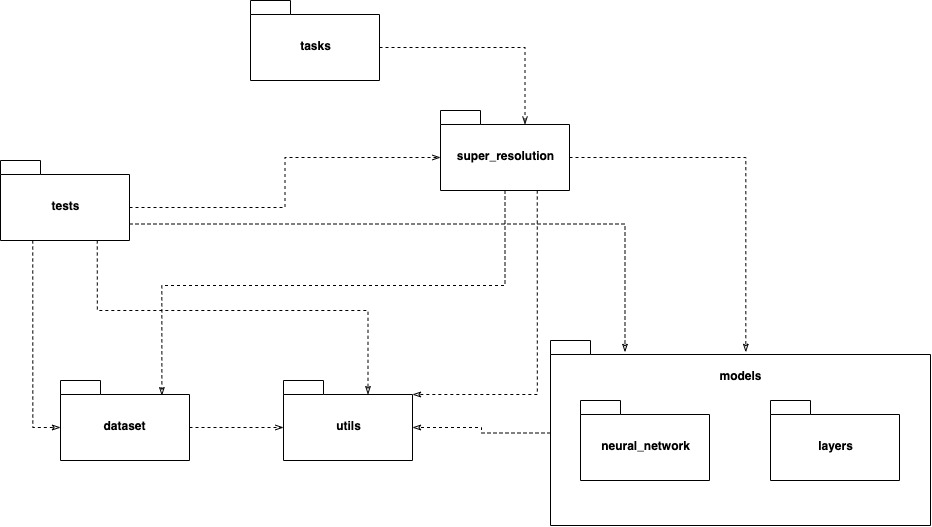

The diagram above was exported from draw.io. Its source (the exported page's mxGraphModel, read from the mxfile embedded in the PNG):
<mxGraphModel dx="1577" dy="1035" grid="1" gridSize="10" guides="1" tooltips="1" connect="1" arrows="1" fold="1" page="1" pageScale="1" pageWidth="827" pageHeight="1169" background="#ffffff" math="0" shadow="0">
  <root>
    <mxCell id="0" />
    <mxCell id="1" parent="0" />
    <mxCell id="EJTdpc_no8uUY0A-Bd8U-46" style="edgeStyle=orthogonalEdgeStyle;rounded=0;orthogonalLoop=1;jettySize=auto;html=1;entryX=0;entryY=0;entryDx=129;entryDy=47;entryPerimeter=0;dashed=1;endArrow=classicThin;endFill=0;" edge="1" parent="1" source="EJTdpc_no8uUY0A-Bd8U-41" target="EJTdpc_no8uUY0A-Bd8U-7">
      <mxGeometry relative="1" as="geometry" />
    </mxCell>
    <mxCell id="EJTdpc_no8uUY0A-Bd8U-41" value="models&lt;br&gt;&lt;br&gt;&lt;br&gt;&lt;br&gt;&lt;br&gt;&lt;br&gt;&lt;br&gt;&lt;br&gt;&lt;br&gt;&lt;br&gt;" style="shape=folder;fontStyle=1;spacingTop=10;tabWidth=40;tabHeight=14;tabPosition=left;html=1;labelPosition=center;verticalLabelPosition=middle;align=center;verticalAlign=middle;" vertex="1" parent="1">
      <mxGeometry x="600" y="390" width="380" height="185" as="geometry" />
    </mxCell>
    <mxCell id="EJTdpc_no8uUY0A-Bd8U-17" style="edgeStyle=orthogonalEdgeStyle;rounded=0;orthogonalLoop=1;jettySize=auto;html=1;exitX=0.5;exitY=1;exitDx=0;exitDy=0;exitPerimeter=0;entryX=0.786;entryY=0.188;entryDx=0;entryDy=0;entryPerimeter=0;dashed=1;endArrow=classicThin;endFill=0;" edge="1" parent="1" source="EJTdpc_no8uUY0A-Bd8U-3" target="EJTdpc_no8uUY0A-Bd8U-8">
      <mxGeometry relative="1" as="geometry" />
    </mxCell>
    <mxCell id="EJTdpc_no8uUY0A-Bd8U-44" style="edgeStyle=orthogonalEdgeStyle;rounded=0;orthogonalLoop=1;jettySize=auto;html=1;exitX=0;exitY=0;exitDx=129;exitDy=47;exitPerimeter=0;entryX=0.514;entryY=0.063;entryDx=0;entryDy=0;entryPerimeter=0;dashed=1;endArrow=classicThin;endFill=0;" edge="1" parent="1" source="EJTdpc_no8uUY0A-Bd8U-3" target="EJTdpc_no8uUY0A-Bd8U-41">
      <mxGeometry relative="1" as="geometry" />
    </mxCell>
    <mxCell id="EJTdpc_no8uUY0A-Bd8U-51" style="edgeStyle=orthogonalEdgeStyle;rounded=0;orthogonalLoop=1;jettySize=auto;html=1;exitX=0.75;exitY=1;exitDx=0;exitDy=0;exitPerimeter=0;entryX=0;entryY=0;entryDx=129;entryDy=14;entryPerimeter=0;dashed=1;endArrow=classicThin;endFill=0;" edge="1" parent="1" source="EJTdpc_no8uUY0A-Bd8U-3" target="EJTdpc_no8uUY0A-Bd8U-7">
      <mxGeometry relative="1" as="geometry" />
    </mxCell>
    <mxCell id="EJTdpc_no8uUY0A-Bd8U-3" value="super_resolution" style="shape=folder;fontStyle=1;spacingTop=10;tabWidth=40;tabHeight=14;tabPosition=left;html=1;" vertex="1" parent="1">
      <mxGeometry x="490" y="160" width="129" height="80" as="geometry" />
    </mxCell>
    <mxCell id="EJTdpc_no8uUY0A-Bd8U-5" style="edgeStyle=orthogonalEdgeStyle;rounded=0;orthogonalLoop=1;jettySize=auto;html=1;exitX=0.5;exitY=1;exitDx=0;exitDy=0;exitPerimeter=0;dashed=1;strokeColor=none;endArrow=openThin;endFill=0;" edge="1" parent="1" source="EJTdpc_no8uUY0A-Bd8U-4" target="EJTdpc_no8uUY0A-Bd8U-3">
      <mxGeometry relative="1" as="geometry" />
    </mxCell>
    <mxCell id="EJTdpc_no8uUY0A-Bd8U-34" style="edgeStyle=orthogonalEdgeStyle;rounded=0;orthogonalLoop=1;jettySize=auto;html=1;exitX=0;exitY=0;exitDx=129;exitDy=47;exitPerimeter=0;entryX=0;entryY=0;entryDx=84.5;entryDy=14;entryPerimeter=0;dashed=1;endArrow=openThin;endFill=0;" edge="1" parent="1" source="EJTdpc_no8uUY0A-Bd8U-4" target="EJTdpc_no8uUY0A-Bd8U-3">
      <mxGeometry relative="1" as="geometry" />
    </mxCell>
    <mxCell id="EJTdpc_no8uUY0A-Bd8U-4" value="tasks" style="shape=folder;fontStyle=1;spacingTop=10;tabWidth=40;tabHeight=14;tabPosition=left;html=1;" vertex="1" parent="1">
      <mxGeometry x="300" y="50" width="129" height="80" as="geometry" />
    </mxCell>
    <mxCell id="EJTdpc_no8uUY0A-Bd8U-7" value="utils" style="shape=folder;fontStyle=1;spacingTop=10;tabWidth=40;tabHeight=14;tabPosition=left;html=1;" vertex="1" parent="1">
      <mxGeometry x="333" y="430" width="129" height="80" as="geometry" />
    </mxCell>
    <mxCell id="EJTdpc_no8uUY0A-Bd8U-22" style="edgeStyle=orthogonalEdgeStyle;rounded=0;orthogonalLoop=1;jettySize=auto;html=1;exitX=0;exitY=0;exitDx=129;exitDy=47;exitPerimeter=0;entryX=0;entryY=0;entryDx=0;entryDy=47;entryPerimeter=0;dashed=1;endArrow=openThin;endFill=0;" edge="1" parent="1" source="EJTdpc_no8uUY0A-Bd8U-8" target="EJTdpc_no8uUY0A-Bd8U-7">
      <mxGeometry relative="1" as="geometry" />
    </mxCell>
    <mxCell id="EJTdpc_no8uUY0A-Bd8U-8" value="dataset" style="shape=folder;fontStyle=1;spacingTop=10;tabWidth=40;tabHeight=14;tabPosition=left;html=1;" vertex="1" parent="1">
      <mxGeometry x="110" y="430" width="129" height="80" as="geometry" />
    </mxCell>
    <mxCell id="EJTdpc_no8uUY0A-Bd8U-21" value="neural_network" style="shape=folder;fontStyle=1;spacingTop=10;tabWidth=40;tabHeight=14;tabPosition=left;html=1;" vertex="1" parent="1">
      <mxGeometry x="630" y="450" width="129" height="80" as="geometry" />
    </mxCell>
    <mxCell id="EJTdpc_no8uUY0A-Bd8U-28" style="edgeStyle=orthogonalEdgeStyle;rounded=0;orthogonalLoop=1;jettySize=auto;html=1;exitX=0;exitY=0;exitDx=129;exitDy=47;exitPerimeter=0;entryX=0;entryY=0;entryDx=0;entryDy=47;entryPerimeter=0;dashed=1;endArrow=openThin;endFill=0;" edge="1" parent="1" source="EJTdpc_no8uUY0A-Bd8U-26" target="EJTdpc_no8uUY0A-Bd8U-3">
      <mxGeometry relative="1" as="geometry" />
    </mxCell>
    <mxCell id="EJTdpc_no8uUY0A-Bd8U-39" style="edgeStyle=orthogonalEdgeStyle;rounded=0;orthogonalLoop=1;jettySize=auto;html=1;exitX=0.75;exitY=1;exitDx=0;exitDy=0;exitPerimeter=0;entryX=0;entryY=0;entryDx=84.5;entryDy=14;entryPerimeter=0;dashed=1;endArrow=classicThin;endFill=0;" edge="1" parent="1" source="EJTdpc_no8uUY0A-Bd8U-26" target="EJTdpc_no8uUY0A-Bd8U-7">
      <mxGeometry relative="1" as="geometry" />
    </mxCell>
    <mxCell id="EJTdpc_no8uUY0A-Bd8U-40" style="edgeStyle=orthogonalEdgeStyle;rounded=0;orthogonalLoop=1;jettySize=auto;html=1;exitX=0.25;exitY=1;exitDx=0;exitDy=0;exitPerimeter=0;entryX=0;entryY=0;entryDx=0;entryDy=47;entryPerimeter=0;dashed=1;endArrow=classicThin;endFill=0;" edge="1" parent="1" source="EJTdpc_no8uUY0A-Bd8U-26" target="EJTdpc_no8uUY0A-Bd8U-8">
      <mxGeometry relative="1" as="geometry" />
    </mxCell>
    <mxCell id="EJTdpc_no8uUY0A-Bd8U-43" style="edgeStyle=orthogonalEdgeStyle;rounded=0;orthogonalLoop=1;jettySize=auto;html=1;exitX=0;exitY=0;exitDx=129;exitDy=63.5;exitPerimeter=0;entryX=0.196;entryY=0.063;entryDx=0;entryDy=0;entryPerimeter=0;dashed=1;endArrow=classicThin;endFill=0;" edge="1" parent="1" source="EJTdpc_no8uUY0A-Bd8U-26" target="EJTdpc_no8uUY0A-Bd8U-41">
      <mxGeometry relative="1" as="geometry" />
    </mxCell>
    <mxCell id="EJTdpc_no8uUY0A-Bd8U-26" value="tests" style="shape=folder;fontStyle=1;spacingTop=10;tabWidth=40;tabHeight=14;tabPosition=left;html=1;" vertex="1" parent="1">
      <mxGeometry x="50" y="210" width="129" height="80" as="geometry" />
    </mxCell>
    <mxCell id="EJTdpc_no8uUY0A-Bd8U-45" value="layers" style="shape=folder;fontStyle=1;spacingTop=10;tabWidth=40;tabHeight=14;tabPosition=left;html=1;" vertex="1" parent="1">
      <mxGeometry x="820" y="450" width="129" height="80" as="geometry" />
    </mxCell>
  </root>
</mxGraphModel>